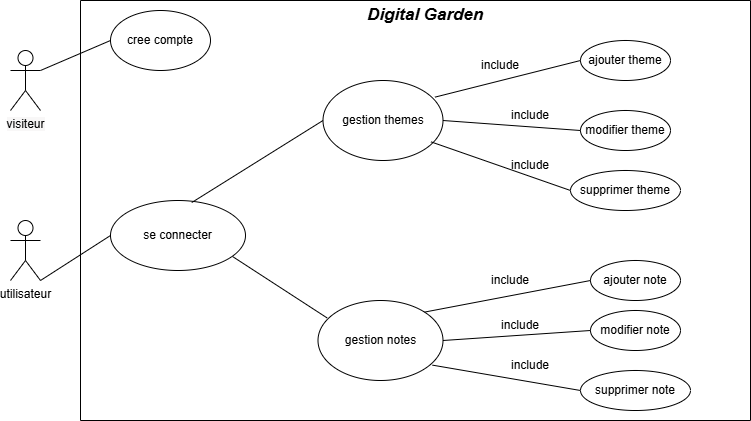

The diagram above was exported from draw.io. Its source (the exported page's mxGraphModel, read from the mxfile embedded in the PNG):
<mxGraphModel dx="786" dy="425" grid="1" gridSize="10" guides="1" tooltips="1" connect="1" arrows="1" fold="1" page="1" pageScale="1" pageWidth="850" pageHeight="1100" math="0" shadow="0">
  <root>
    <mxCell id="0" />
    <mxCell id="1" parent="0" />
    <mxCell id="DAhTZFSZGZRVaAcHFK9K-1" parent="1" style="swimlane;startSize=0;" value="" vertex="1">
      <mxGeometry height="420" width="670" x="120" y="40" as="geometry" />
    </mxCell>
    <mxCell id="DAhTZFSZGZRVaAcHFK9K-5" parent="DAhTZFSZGZRVaAcHFK9K-1" style="ellipse;whiteSpace=wrap;html=1;" value="cree compte" vertex="1">
      <mxGeometry height="60" width="100" x="30" y="10" as="geometry" />
    </mxCell>
    <mxCell id="DAhTZFSZGZRVaAcHFK9K-6" parent="DAhTZFSZGZRVaAcHFK9K-1" style="ellipse;whiteSpace=wrap;html=1;" value="se connecter" vertex="1">
      <mxGeometry height="70" width="135" x="30" y="200" as="geometry" />
    </mxCell>
    <mxCell id="DAhTZFSZGZRVaAcHFK9K-8" parent="DAhTZFSZGZRVaAcHFK9K-1" style="ellipse;whiteSpace=wrap;html=1;" value="gestion themes" vertex="1">
      <mxGeometry height="80" width="120" x="242.5" y="80" as="geometry" />
    </mxCell>
    <mxCell id="DAhTZFSZGZRVaAcHFK9K-9" parent="DAhTZFSZGZRVaAcHFK9K-1" style="ellipse;whiteSpace=wrap;html=1;" value="gestion notes" vertex="1">
      <mxGeometry height="80" width="125" x="237.5" y="300" as="geometry" />
    </mxCell>
    <mxCell id="DAhTZFSZGZRVaAcHFK9K-10" parent="DAhTZFSZGZRVaAcHFK9K-1" style="ellipse;whiteSpace=wrap;html=1;" value="ajouter theme" vertex="1">
      <mxGeometry height="40" width="90" x="500" y="40" as="geometry" />
    </mxCell>
    <mxCell id="DAhTZFSZGZRVaAcHFK9K-13" parent="DAhTZFSZGZRVaAcHFK9K-1" style="ellipse;whiteSpace=wrap;html=1;" value="ajouter note" vertex="1">
      <mxGeometry height="40" width="90" x="510" y="260" as="geometry" />
    </mxCell>
    <mxCell id="DAhTZFSZGZRVaAcHFK9K-14" parent="DAhTZFSZGZRVaAcHFK9K-1" style="ellipse;whiteSpace=wrap;html=1;" value="modifier note" vertex="1">
      <mxGeometry height="40" width="90" x="510" y="310" as="geometry" />
    </mxCell>
    <mxCell id="DAhTZFSZGZRVaAcHFK9K-11" parent="DAhTZFSZGZRVaAcHFK9K-1" style="ellipse;whiteSpace=wrap;html=1;" value="modifier theme" vertex="1">
      <mxGeometry height="40" width="90" x="500" y="110" as="geometry" />
    </mxCell>
    <mxCell id="DAhTZFSZGZRVaAcHFK9K-12" parent="DAhTZFSZGZRVaAcHFK9K-1" style="ellipse;whiteSpace=wrap;html=1;" value="supprimer theme" vertex="1">
      <mxGeometry height="40" width="110" x="490" y="170" as="geometry" />
    </mxCell>
    <mxCell id="DAhTZFSZGZRVaAcHFK9K-15" parent="DAhTZFSZGZRVaAcHFK9K-1" style="ellipse;whiteSpace=wrap;html=1;" value="supprimer note" vertex="1">
      <mxGeometry height="40" width="110" x="500" y="370" as="geometry" />
    </mxCell>
    <mxCell id="DAhTZFSZGZRVaAcHFK9K-17" edge="1" parent="DAhTZFSZGZRVaAcHFK9K-1" source="DAhTZFSZGZRVaAcHFK9K-6" style="endArrow=none;html=1;rounded=0;entryX=0;entryY=0.5;entryDx=0;entryDy=0;exitX=0.602;exitY=0.029;exitDx=0;exitDy=0;exitPerimeter=0;" target="DAhTZFSZGZRVaAcHFK9K-8" value="">
      <mxGeometry height="50" relative="1" width="50" as="geometry">
        <mxPoint x="260" y="220" as="sourcePoint" />
        <mxPoint x="310" y="170" as="targetPoint" />
      </mxGeometry>
    </mxCell>
    <mxCell id="DAhTZFSZGZRVaAcHFK9K-18" parent="DAhTZFSZGZRVaAcHFK9K-1" style="text;html=1;whiteSpace=wrap;strokeColor=none;fillColor=none;align=center;verticalAlign=middle;rounded=0;" value="&lt;span style=&quot;background-color: light-dark(#ffffff, var(--ge-dark-color, #121212));&quot;&gt;include&lt;/span&gt;" vertex="1">
      <mxGeometry height="30" width="60" x="390" y="50" as="geometry" />
    </mxCell>
    <mxCell id="DAhTZFSZGZRVaAcHFK9K-49" parent="DAhTZFSZGZRVaAcHFK9K-1" style="text;html=1;whiteSpace=wrap;strokeColor=none;fillColor=none;align=center;verticalAlign=middle;rounded=0;" value="&lt;span style=&quot;background-color: light-dark(#ffffff, var(--ge-dark-color, #121212));&quot;&gt;include&lt;/span&gt;" vertex="1">
      <mxGeometry height="30" width="60" x="420" y="100" as="geometry" />
    </mxCell>
    <mxCell id="DAhTZFSZGZRVaAcHFK9K-50" parent="DAhTZFSZGZRVaAcHFK9K-1" style="text;html=1;whiteSpace=wrap;strokeColor=none;fillColor=none;align=center;verticalAlign=middle;rounded=0;" value="&lt;span style=&quot;background-color: light-dark(#ffffff, var(--ge-dark-color, #121212));&quot;&gt;include&lt;/span&gt;" vertex="1">
      <mxGeometry height="30" width="60" x="420" y="150" as="geometry" />
    </mxCell>
    <mxCell id="DAhTZFSZGZRVaAcHFK9K-19" edge="1" parent="DAhTZFSZGZRVaAcHFK9K-1" source="DAhTZFSZGZRVaAcHFK9K-9" style="endArrow=none;html=1;rounded=0;entryX=0.904;entryY=0.8;entryDx=0;entryDy=0;entryPerimeter=0;exitX=0.072;exitY=0.217;exitDx=0;exitDy=0;exitPerimeter=0;" target="DAhTZFSZGZRVaAcHFK9K-6" value="">
      <mxGeometry height="50" relative="1" width="50" as="geometry">
        <mxPoint x="260" y="220" as="sourcePoint" />
        <mxPoint x="310" y="170" as="targetPoint" />
      </mxGeometry>
    </mxCell>
    <mxCell id="DAhTZFSZGZRVaAcHFK9K-20" parent="DAhTZFSZGZRVaAcHFK9K-1" style="text;html=1;whiteSpace=wrap;strokeColor=none;fillColor=none;align=center;verticalAlign=middle;rounded=0;" value="&lt;span style=&quot;background-color: light-dark(#ffffff, var(--ge-dark-color, #121212));&quot;&gt;include&lt;/span&gt;" vertex="1">
      <mxGeometry height="30" width="60" x="400" y="265" as="geometry" />
    </mxCell>
    <mxCell id="DAhTZFSZGZRVaAcHFK9K-51" parent="DAhTZFSZGZRVaAcHFK9K-1" style="text;html=1;whiteSpace=wrap;strokeColor=none;fillColor=none;align=center;verticalAlign=middle;rounded=0;" value="&lt;span style=&quot;background-color: light-dark(#ffffff, var(--ge-dark-color, #121212));&quot;&gt;include&lt;/span&gt;" vertex="1">
      <mxGeometry height="30" width="60" x="410" y="310" as="geometry" />
    </mxCell>
    <mxCell id="DAhTZFSZGZRVaAcHFK9K-53" parent="DAhTZFSZGZRVaAcHFK9K-1" style="text;html=1;whiteSpace=wrap;strokeColor=none;fillColor=none;align=center;verticalAlign=middle;rounded=0;" value="&lt;span style=&quot;background-color: light-dark(#ffffff, var(--ge-dark-color, #121212));&quot;&gt;include&lt;/span&gt;" vertex="1">
      <mxGeometry height="30" width="60" x="420" y="350" as="geometry" />
    </mxCell>
    <mxCell id="DAhTZFSZGZRVaAcHFK9K-21" edge="1" parent="DAhTZFSZGZRVaAcHFK9K-1" source="DAhTZFSZGZRVaAcHFK9K-8" style="endArrow=none;html=1;rounded=0;entryX=0;entryY=0.5;entryDx=0;entryDy=0;exitX=0.933;exitY=0.208;exitDx=0;exitDy=0;exitPerimeter=0;" target="DAhTZFSZGZRVaAcHFK9K-10" value="">
      <mxGeometry height="50" relative="1" width="50" as="geometry">
        <mxPoint x="240" y="230" as="sourcePoint" />
        <mxPoint x="290" y="180" as="targetPoint" />
      </mxGeometry>
    </mxCell>
    <mxCell id="DAhTZFSZGZRVaAcHFK9K-22" edge="1" parent="DAhTZFSZGZRVaAcHFK9K-1" source="DAhTZFSZGZRVaAcHFK9K-8" style="endArrow=none;html=1;rounded=0;entryX=0;entryY=0.5;entryDx=0;entryDy=0;exitX=1;exitY=0.5;exitDx=0;exitDy=0;" target="DAhTZFSZGZRVaAcHFK9K-11" value="">
      <mxGeometry height="50" relative="1" width="50" as="geometry">
        <mxPoint x="240" y="230" as="sourcePoint" />
        <mxPoint x="290" y="180" as="targetPoint" />
      </mxGeometry>
    </mxCell>
    <mxCell id="DAhTZFSZGZRVaAcHFK9K-24" edge="1" parent="DAhTZFSZGZRVaAcHFK9K-1" source="DAhTZFSZGZRVaAcHFK9K-8" style="endArrow=none;html=1;rounded=0;entryX=0;entryY=0.5;entryDx=0;entryDy=0;exitX=0.9;exitY=0.767;exitDx=0;exitDy=0;exitPerimeter=0;" target="DAhTZFSZGZRVaAcHFK9K-12" value="">
      <mxGeometry height="50" relative="1" width="50" as="geometry">
        <mxPoint x="240" y="230" as="sourcePoint" />
        <mxPoint x="290" y="180" as="targetPoint" />
      </mxGeometry>
    </mxCell>
    <mxCell id="DAhTZFSZGZRVaAcHFK9K-25" edge="1" parent="DAhTZFSZGZRVaAcHFK9K-1" source="DAhTZFSZGZRVaAcHFK9K-9" style="endArrow=none;html=1;rounded=0;entryX=0;entryY=0.5;entryDx=0;entryDy=0;exitX=1;exitY=0;exitDx=0;exitDy=0;" target="DAhTZFSZGZRVaAcHFK9K-13" value="">
      <mxGeometry height="50" relative="1" width="50" as="geometry">
        <mxPoint x="240" y="230" as="sourcePoint" />
        <mxPoint x="290" y="180" as="targetPoint" />
      </mxGeometry>
    </mxCell>
    <mxCell id="DAhTZFSZGZRVaAcHFK9K-26" edge="1" parent="DAhTZFSZGZRVaAcHFK9K-1" source="DAhTZFSZGZRVaAcHFK9K-9" style="endArrow=none;html=1;rounded=0;entryX=0;entryY=0.5;entryDx=0;entryDy=0;exitX=1;exitY=0.5;exitDx=0;exitDy=0;" target="DAhTZFSZGZRVaAcHFK9K-14" value="">
      <mxGeometry height="50" relative="1" width="50" as="geometry">
        <mxPoint x="240" y="230" as="sourcePoint" />
        <mxPoint x="290" y="180" as="targetPoint" />
      </mxGeometry>
    </mxCell>
    <mxCell id="DAhTZFSZGZRVaAcHFK9K-27" edge="1" parent="DAhTZFSZGZRVaAcHFK9K-1" source="DAhTZFSZGZRVaAcHFK9K-9" style="endArrow=none;html=1;rounded=0;entryX=0;entryY=0.5;entryDx=0;entryDy=0;exitX=0.916;exitY=0.808;exitDx=0;exitDy=0;exitPerimeter=0;" target="DAhTZFSZGZRVaAcHFK9K-15" value="">
      <mxGeometry height="50" relative="1" width="50" as="geometry">
        <mxPoint x="240" y="230" as="sourcePoint" />
        <mxPoint x="290" y="180" as="targetPoint" />
      </mxGeometry>
    </mxCell>
    <mxCell id="DAhTZFSZGZRVaAcHFK9K-54" parent="DAhTZFSZGZRVaAcHFK9K-1" style="text;html=1;whiteSpace=wrap;strokeColor=none;fillColor=none;align=center;verticalAlign=middle;rounded=0;" value="&lt;em data-start=&quot;181&quot; data-end=&quot;197&quot;&gt;&lt;b&gt;&lt;font style=&quot;font-size: 17px; background-color: light-dark(#ffffff, var(--ge-dark-color, #121212));&quot;&gt;Digital Garden&lt;/font&gt;&lt;/b&gt;&lt;/em&gt;" vertex="1">
      <mxGeometry height="30" width="170" x="260" as="geometry" />
    </mxCell>
    <mxCell id="DAhTZFSZGZRVaAcHFK9K-2" parent="1" style="shape=umlActor;verticalLabelPosition=bottom;verticalAlign=top;html=1;outlineConnect=0;" value="&lt;span style=&quot;background-color: light-dark(rgb(248, 247, 247), rgb(237, 237, 237));&quot;&gt;visiteur&lt;/span&gt;" vertex="1">
      <mxGeometry height="60" width="30" x="50" y="90" as="geometry" />
    </mxCell>
    <mxCell id="DAhTZFSZGZRVaAcHFK9K-3" parent="1" style="shape=umlActor;verticalLabelPosition=bottom;verticalAlign=top;html=1;outlineConnect=0;" value="&lt;span style=&quot;background-color: light-dark(#ffffff, var(--ge-dark-color, #121212));&quot;&gt;utilisateur&lt;/span&gt;" vertex="1">
      <mxGeometry height="60" width="30" x="50" y="260" as="geometry" />
    </mxCell>
    <mxCell id="DAhTZFSZGZRVaAcHFK9K-7" edge="1" parent="1" source="DAhTZFSZGZRVaAcHFK9K-2" style="endArrow=none;html=1;rounded=0;entryX=0;entryY=0.5;entryDx=0;entryDy=0;exitX=1;exitY=0.3333333333333333;exitDx=0;exitDy=0;exitPerimeter=0;" target="DAhTZFSZGZRVaAcHFK9K-5" value="">
      <mxGeometry height="50" relative="1" width="50" as="geometry">
        <mxPoint x="360" y="270" as="sourcePoint" />
        <mxPoint x="410" y="220" as="targetPoint" />
      </mxGeometry>
    </mxCell>
    <mxCell id="DAhTZFSZGZRVaAcHFK9K-16" edge="1" parent="1" source="DAhTZFSZGZRVaAcHFK9K-3" style="endArrow=none;html=1;rounded=0;entryX=0;entryY=0.5;entryDx=0;entryDy=0;exitX=1;exitY=1;exitDx=0;exitDy=0;exitPerimeter=0;" target="DAhTZFSZGZRVaAcHFK9K-6" value="">
      <mxGeometry height="50" relative="1" width="50" as="geometry">
        <mxPoint x="400" y="270" as="sourcePoint" />
        <mxPoint x="450" y="220" as="targetPoint" />
      </mxGeometry>
    </mxCell>
  </root>
</mxGraphModel>